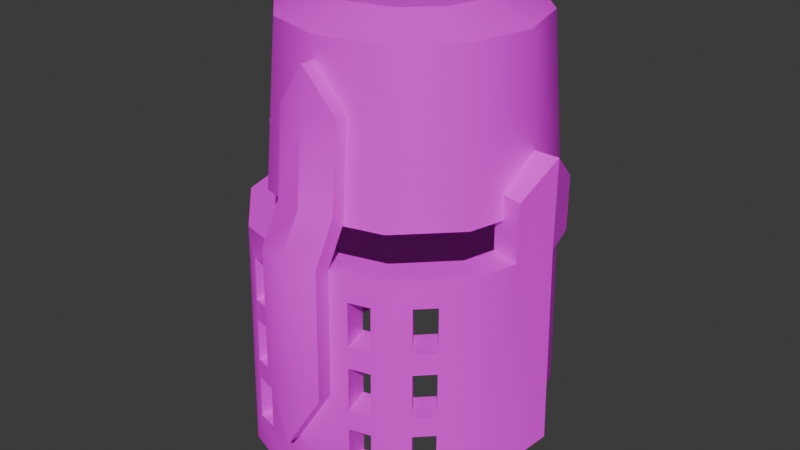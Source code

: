 # Source: knight.blend  (saved by Blender 4.1.23; exported with 4.5.12 LTS)
import bpy
from mathutils import Matrix  # noqa: F401  (used for matrix-valued properties, if any)

bpy.ops.wm.read_factory_settings(use_empty=True)
scene = bpy.context.scene
scene.name = 'Scene'

# ---- collections
col_collection = bpy.data.collections.new('Collection'); scene.collection.children.link(col_collection)

# ---- images (referenced by path relative to the original .blend; pixels are not part of the script)
import os
ASSET_DIR = os.environ.get("B2B_ASSET_DIR", "")  # directory of the original .blend (textures are referenced by path, not embedded)
HERE = os.path.dirname(os.path.abspath(__file__))  # packed textures are extracted next to this script under _unpacked/

def load_image(name, relpath, width, height, colorspace="sRGB"):
    """Load a texture the original file referenced (path relative to the .blend, or extracted next to this script)."""
    p = next((c for c in (os.path.join(HERE, relpath), os.path.join(ASSET_DIR, relpath)) if relpath and os.path.exists(c)), "")
    if p:
        img = bpy.data.images.load(p, check_existing=True)
        img.name = name
    else:  # same state as the original file: an image datablock whose file is absent (Cycles renders it pink)
        img = bpy.data.images.new(name, width, height)
        img.source = "FILE"
        img.filepath = "//" + (relpath or name)
    img.colorspace_settings.name = colorspace
    return img
img_sconse_png = load_image('sconse.png', 'sconse.png', 1024, 1024, 'sRGB')

# ---- materials (node trees are filled in below, after node groups)
mat_material = bpy.data.materials.new('Material')
mat_material.use_transparent_shadow = False

# ---- material node trees
mat_material.use_nodes = True; mat_material.node_tree.nodes.clear()
_N = mat_material.node_tree.nodes; _L = mat_material.node_tree.links
n0 = _N.new('ShaderNodeBsdfPrincipled'); n0.name = 'Principled BSDF'; n0.location = (10, 300)
n1 = _N.new('ShaderNodeOutputMaterial'); n1.name = 'Material Output'; n1.location = (300, 300)
n2 = _N.new('ShaderNodeTexImage'); n2.name = 'Image Texture'; n2.location = (-325, 354)
n2.image = img_sconse_png
_L.new(n0.outputs[0], n1.inputs[0])
_L.new(n2.outputs[0], n0.inputs[0])
n1.is_active_output = True

# ---- world
world_world = bpy.data.worlds.new('World'); scene.world = world_world
world_world.use_nodes = True; world_world.node_tree.nodes.clear()
_N = world_world.node_tree.nodes; _L = world_world.node_tree.links
n0 = _N.new('ShaderNodeOutputWorld'); n0.name = 'World Output'; n0.location = (300, 300)
n1 = _N.new('ShaderNodeBackground'); n1.name = 'Background'; n1.location = (10, 300)
n1.inputs[0].default_value = (0.05088, 0.05088, 0.05088, 1.0)
_L.new(n1.outputs[0], n0.inputs[0])
n0.is_active_output = True
world_world.color = (0.05088, 0.05088, 0.05088)
world_world.use_sun_shadow = False
world_world.sun_shadow_jitter_overblur = 0.0

# ---- meshes
me_cylinder_001 = bpy.data.meshes.new('Cylinder.001')
me_cylinder_001.from_pydata([(-1.051e-09, 1.107, -0.7275), (0.5534, 0.9585, -0.7275), (0.9585, 0.5534, -0.7275), (1.107, 5.207e-10, -0.7275), (-1.107, 5.207e-10, -0.7275), (-0.9585, 0.5534, -0.7275), (-0.5534, 0.9585, -0.7275), (-5.737e-09, 0.8852, -0.7275), (0.4426, 0.7666, -0.7275), (0.7666, 0.4426, -0.7275), (0.8852, -5.795e-10, -0.7275), (-0.8852, -5.795e-10, -0.7275), (-0.7666, 0.4426, -0.7275), (-0.4426, 0.7666, -0.7275), (-7.001e-10, 1.141, -3.103), (0.5705, 0.9881, -2.963), (0.9881, 0.5705, -2.798), (1.141, 4.672e-10, -2.611), (-1.141, 4.672e-10, -2.611), (-0.9881, 0.5705, -2.798), (-0.5705, 0.9881, -2.963), (-5.53e-09, 0.9126, -3.103), (0.4563, 0.7903, -2.963), (0.7903, 0.4563, -2.798), (0.9126, -6.67e-10, -2.611), (-0.9126, -6.67e-10, -2.611), (-0.7903, 0.4563, -2.798), (-0.4563, 0.7903, -2.963), (1.033, 0.2767, -0.7275), (0.8259, 0.2213, -0.7275), (-1.033, 0.2767, -0.7275), (-0.8259, 0.2213, -0.7275), (1.033, 0.2767, -0.1885), (1.107, 5.207e-10, 0.1079), (0.8259, 0.2213, -0.1885), (0.8852, -5.795e-10, 0.1079), (-0.8852, -5.795e-10, 0.1079), (-1.107, 5.207e-10, 0.1079), (-1.033, 0.2767, -0.1885), (-0.8259, 0.2213, -0.1885), (-0.798, -0.2908, -0.7275), (-1.019, -0.2908, -0.7275), (0.798, -0.2908, -0.7275), (1.019, -0.2908, -0.7275), (-0.798, -0.2908, -0.2181), (-1.019, -0.2908, -0.2181), (0.798, -0.2908, -0.2181), (1.019, -0.2908, -0.2181), (-7.96e-10, 1.132, -2.454), (0.2217, 1.047, -0.7275), (0.2217, 1.065, -1.933), (-2.439e-08, 0.9522, -0.3507), (-0.2217, 1.047, -0.7275), (-0.2217, 1.065, -1.933), (1.512e-08, 1.214, -0.6522), (1.537e-08, 1.239, -2.454), (0.2217, 1.154, -0.6773), (0.2217, 1.173, -1.933), (1.53e-08, 1.231, -1.933), (-0.2217, 1.154, -0.6773), (-0.2217, 1.172, -1.933), (0.2217, 0.8928, -0.3507), (-0.2217, 0.8928, -0.3507), (-8.219e-09, 1.059, -0.2754), (0.2217, 0.9999, -0.3005), (-0.2217, 0.9999, -0.3005), (-3.312e-08, 0.8943, 0.5079), (0.2217, 0.8349, 0.5079), (-0.2217, 0.8349, 0.5079), (-1.695e-08, 1.001, 0.5079), (0.2217, 0.942, 0.5079), (-0.2217, 0.942, 0.5079), (-3.672e-08, 0.8705, 0.9049), (-2.055e-08, 0.9776, 0.9049), (-0.4329, 0.7929, -2.657), (-0.4315, 0.7881, -2.234), (-0.4308, 0.7859, -2.041), (-0.4294, 0.7811, -1.618), (-0.4287, 0.7788, -1.412), (-0.4272, 0.774, -0.9894), (-0.2808, 0.8184, -1.412), (-0.2794, 0.8136, -0.9894), (-0.2829, 0.8255, -2.041), (-0.2815, 0.8207, -1.618), (-0.2836, 0.8276, -2.234), (-0.2849, 0.8321, -2.657), (-0.3424, 1.025, -1.412), (-0.3407, 1.019, -0.9894), (-0.4956, 1.003, -2.657), (-0.4938, 0.9973, -2.234), (-0.493, 0.9946, -2.041), (-0.4886, 0.9797, -0.9894), (-0.4912, 0.9886, -1.618), (-0.4904, 0.9857, -1.412), (-0.3433, 1.028, -1.618), (-0.344, 1.031, -1.798), (-0.3459, 1.037, -2.234), (-0.3462, 1.038, -2.301), (-0.3451, 1.034, -2.041), (-0.4284, 1.005, -1.618), (-0.406, 1.008, -1.412), (-0.4669, 1.011, -2.657), (0.6878, 0.8299, -0.9894), (0.8032, 0.7288, -1.618), (0.8012, 0.7261, -1.412), (0.7971, 0.7207, -0.9894), (0.6937, 0.8378, -1.618), (0.6919, 0.8354, -1.412), (0.6993, 0.8452, -2.234), (0.6975, 0.8429, -2.041), (0.8127, 0.7414, -2.657), (0.8089, 0.7364, -2.234), (0.8072, 0.7341, -2.041), (0.7031, 0.8502, -2.657), (-0.6666, 0.5474, -0.9894), (-0.6748, 0.5582, -2.041), (-0.6715, 0.5539, -1.618), (-0.6699, 0.5518, -1.412), (-0.5606, 0.661, -1.412), (-0.5573, 0.6567, -0.9894), (-0.6792, 0.5642, -2.657), (-0.6762, 0.5601, -2.234), (-0.5651, 0.667, -2.041), (-0.5621, 0.663, -1.618), (-0.5696, 0.6729, -2.657), (-0.5665, 0.6689, -2.234), (0.2793, 0.8134, -0.9894), (0.2807, 0.8179, -1.412), (0.2813, 0.8201, -1.618), (0.2834, 0.8271, -2.234), (0.2828, 0.8249, -2.041), (0.2848, 0.8319, -2.657), (0.4272, 0.7739, -0.9894), (0.4329, 0.7928, -2.657), (0.4314, 0.788, -2.234), (0.4308, 0.7858, -2.041), (0.4294, 0.781, -1.618), (0.4287, 0.7787, -1.412), (-0.8025, 0.7279, -1.618), (-0.8007, 0.7255, -1.412), (-0.7969, 0.7204, -0.9894), (-0.6971, 0.8422, -2.041), (-0.6914, 0.8347, -1.412), (-0.6876, 0.8297, -0.9894), (-0.6933, 0.8372, -1.618), (-0.8126, 0.7412, -2.657), (-0.8085, 0.7358, -2.234), (-0.8066, 0.7333, -2.041), (-0.7029, 0.85, -2.657), (-0.6988, 0.8445, -2.234), (0.5572, 0.6565, -0.9894), (0.5647, 0.6665, -2.041), (0.5617, 0.6625, -1.618), (0.5602, 0.6605, -1.412), (0.6695, 0.5512, -1.412), (0.6664, 0.5472, -0.9894), (0.5694, 0.6727, -2.657), (0.5661, 0.6684, -2.234), (0.6791, 0.564, -2.657), (0.6758, 0.5597, -2.234), (0.6743, 0.5577, -2.041), (0.6711, 0.5533, -1.618), (0.3462, 1.038, -2.301), (0.3476, 1.043, -2.657), (0.4669, 1.011, -2.657), (-0.3476, 1.043, -2.657), (0.3441, 1.031, -1.798), (0.3434, 1.028, -1.618), (0.3459, 1.037, -2.234), (0.3451, 1.034, -2.041), (0.3607, 1.024, -1.618), (0.4956, 1.003, -2.657), (0.3425, 1.025, -1.412), (0.3407, 1.019, -0.9894), (0.4939, 0.9975, -2.234), (0.493, 0.9947, -2.041), (0.4913, 0.9887, -1.618), (0.4904, 0.9858, -1.412), (0.4886, 0.9798, -0.9894), (-1.446e-07, -0.9635, -0.4103), (-1.314e-07, -0.8703, 1.097), (-0.483, -0.8341, -0.4103), (-0.4364, -0.7534, 1.097), (-0.8366, -0.4805, -0.4103), (-0.7559, -0.4339, 1.097), (-0.966, 0.00246, -0.4103), (-0.8728, 0.00246, 1.097), (-0.8366, 0.4854, -0.4103), (-0.7559, 0.4389, 1.097), (-0.483, 0.839, -0.4103), (-0.4364, 0.7583, 1.097), (1.471e-07, 0.9684, -0.4103), (1.322e-07, 0.8753, 1.097), (0.483, 0.839, -0.4103), (0.4364, 0.7583, 1.097), (0.8366, 0.4854, -0.4103), (0.7559, 0.4389, 1.097), (0.966, 0.002459, -0.4103), (0.8728, 0.002459, 1.097), (0.8366, -0.4805, -0.4103), (0.7559, -0.4339, 1.097), (0.483, -0.8341, -0.4103), (0.4364, -0.7534, 1.097), (-8.853e-08, -0.5766, 1.27), (-0.2895, -0.499, 1.27), (-0.5015, -0.2871, 1.27), (-0.5791, 0.00246, 1.27), (-0.5015, 0.292, 1.27), (-0.2895, 0.504, 1.27), (8.635e-08, 0.5815, 1.27), (0.2895, 0.504, 1.27), (0.5015, 0.292, 1.27), (0.5791, 0.002459, 1.27), (0.5015, -0.2871, 1.27), (0.2895, -0.499, 1.27), (-1.113e-07, -0.7702, -0.4103), (-0.3863, -0.6667, -0.4103), (-0.6691, -0.3839, -0.4103), (-0.7726, 0.00246, -0.4103), (-0.6691, 0.3888, -0.4103), (-0.3863, 0.6716, -0.4103), (1.22e-07, 0.7751, -0.4103), (0.3863, 0.6716, -0.4103), (0.6691, 0.3888, -0.4103), (0.7726, 0.002459, -0.4103), (0.6691, -0.3839, -0.4103), (0.3863, -0.6667, -0.4103), (-1.003e-07, -0.7011, 0.8833), (-0.3518, -0.6069, 0.8833), (-0.6093, -0.3493, 0.8833), (-0.7036, 0.00246, 0.8833), (-0.6093, 0.3543, 0.8833), (-0.3518, 0.6118, 0.8833), (1.122e-07, 0.7061, 0.8833), (0.3518, 0.6118, 0.8833), (0.6093, 0.3543, 0.8833), (0.7036, 0.002459, 0.8833), (0.6093, -0.3493, 0.8833), (0.3518, -0.6069, 0.8833), (-1.494e-07, -0.9934, -2.484), (-0.4979, -0.8599, -2.484), (-0.8624, -0.4954, -2.484), (-0.9958, 0.00246, -2.484), (0.9958, 0.002459, -2.484), (0.8624, -0.4954, -2.484), (0.4979, -0.8599, -2.484), (-1.151e-07, -0.7941, -2.484), (-0.3983, -0.6873, -2.484), (-0.6898, -0.3958, -2.484), (-0.7965, 0.00246, -2.484), (0.7965, 0.002459, -2.484), (0.6898, -0.3958, -2.484), (0.3983, -0.6873, -2.484)], [], [(28, 3, 17), (30, 5, 19, 18), (74, 27, 21, 7, 13, 79, 81, 80, 78, 77, 83, 82, 76, 75, 84, 85), (79, 13, 27, 74, 75, 76, 77, 78), (77, 76, 90, 92), (78, 93, 91, 79), (53, 97, 96, 98, 95), (79, 91, 87, 81), (96, 89, 88, 101, 20, 6, 52, 53, 95, 94, 99, 100, 86, 87, 91, 93, 92, 90, 98), (92, 99, 94, 83, 77), (93, 100, 99, 92), (81, 87, 86, 80), (1, 2, 16, 110, 111, 108, 109, 112, 103, 106, 107, 104, 105, 102), (16, 15, 1, 102, 107, 106, 109, 108, 113, 110), (82, 83, 94, 98), (117, 116, 123, 122, 125, 124, 120, 26, 27, 13, 12, 114, 119, 118), (93, 78, 80, 86, 100), (82, 98, 90, 76), (115, 116, 117, 114, 12, 26, 120, 121, 125, 122), (30, 4, 37, 38), (49, 0, 7, 8, 1), (2, 1, 8, 9), (28, 2, 9, 29), (6, 5, 12, 13), (52, 6, 13, 7, 0), (19, 20, 27, 26), (15, 16, 23, 22), (18, 19, 26, 25), (20, 14, 21, 27), (14, 15, 22, 21), (50, 48, 55, 57), (3, 10, 24, 17), (133, 22, 8, 132, 137, 136, 135, 134), (136, 137, 127, 126, 132, 8, 7, 21, 22, 133, 131, 129, 134, 135, 130, 128), (142, 144, 138, 147, 146, 145, 19, 5, 6, 143, 140, 139), (89, 75, 74, 88), (96, 84, 75, 89), (147, 141, 144, 142, 143, 6, 20, 19, 145, 148, 149, 146), (85, 84, 96, 97, 165), (153, 152, 161, 160, 159, 158, 23, 9, 155, 154), (159, 160, 151, 152, 153, 150, 155, 9, 8, 22, 23, 158, 156, 157), (11, 4, 18, 25), (31, 11, 25), (29, 9, 23, 24), (10, 29, 24), (16, 17, 24, 23), (31, 30, 38, 39), (2, 28, 17, 16), (12, 31, 25, 26), (5, 30, 31, 12), (4, 30, 18), (38, 37, 36, 39), (33, 32, 34, 35), (28, 29, 34, 32), (29, 10, 35, 34), (33, 35, 46, 47), (3, 28, 32, 33), (11, 31, 39, 36), (3, 33, 47, 43), (42, 43, 47, 46), (41, 40, 44, 45), (37, 4, 41, 45), (10, 3, 43, 42), (11, 36, 44, 40), (35, 10, 42, 46), (36, 37, 45, 44), (4, 11, 40, 41), (15, 14, 48, 50, 162, 163, 164), (53, 52, 59, 60), (48, 14, 20, 101, 165, 97, 53), (88, 74, 85, 165, 101), (54, 59, 65, 63), (49, 50, 57, 56), (166, 50, 49, 1, 15, 164, 171, 174, 168, 169, 175, 176, 177, 178, 173, 172, 170, 167), (162, 50, 166, 169, 168), (176, 170, 172, 177), (54, 56, 57, 58), (58, 57, 55), (60, 59, 54, 58), (58, 55, 60), (56, 54, 63, 64), (48, 53, 60, 55), (65, 62, 68, 71), (63, 65, 71, 69), (52, 0, 51, 62), (59, 52, 62, 65), (49, 56, 64, 61), (0, 49, 61, 51), (66, 67, 72), (67, 70, 73, 72), (64, 63, 69, 70), (61, 64, 70, 67), (51, 61, 67, 66), (62, 51, 66, 68), (68, 66, 72), (69, 71, 73), (71, 68, 72, 73), (70, 69, 73), (156, 113, 108, 157), (159, 111, 110, 158), (158, 110, 113, 156), (111, 159, 157, 108), (173, 126, 127, 172), (177, 137, 132, 178), (137, 177, 172, 127), (132, 126, 173, 178), (107, 102, 150, 153), (155, 105, 104, 154), (154, 104, 107, 153), (105, 155, 150, 102), (151, 109, 106, 152), (161, 103, 112, 160), (160, 112, 109, 151), (106, 103, 161, 152), (166, 167, 128, 130, 169), (175, 135, 136, 176), (169, 130, 135, 175), (176, 136, 128, 167, 170), (162, 168, 129, 131, 163), (171, 133, 134, 174), (163, 131, 133, 171, 164), (174, 134, 129, 168), (118, 142, 139, 117), (114, 117, 139, 140), (143, 119, 114, 140), (143, 142, 118, 119), (141, 147, 115, 122), (138, 116, 115, 147), (123, 116, 138, 144), (144, 141, 122, 123), (124, 148, 145, 120), (121, 120, 145, 146), (125, 121, 146, 149), (125, 149, 148, 124), (179, 180, 182, 181), (181, 182, 184, 183), (183, 184, 186, 185), (185, 186, 188, 187), (187, 188, 190, 189), (189, 190, 192, 191), (191, 192, 194, 193), (193, 194, 196, 195), (195, 196, 198, 197), (197, 198, 200, 199), (192, 190, 208, 209), (199, 200, 202, 201), (201, 202, 180, 179), (183, 185, 242, 241), (204, 203, 214, 213, 212, 211, 210, 209, 208, 207, 206, 205), (190, 188, 207, 208), (188, 186, 206, 207), (180, 202, 214, 203), (182, 180, 203, 204), (186, 184, 205, 206), (202, 200, 213, 214), (184, 182, 204, 205), (200, 198, 212, 213), (198, 196, 211, 212), (196, 194, 210, 211), (194, 192, 209, 210), (220, 221, 233, 232), (197, 199, 244, 243), (215, 226, 252, 246), (195, 197, 224, 223), (193, 195, 223, 222), (191, 193, 222, 221), (189, 191, 221, 220), (187, 189, 220, 219), (185, 187, 219, 218), (201, 179, 239, 245), (181, 183, 241, 240), (226, 225, 251, 252), (227, 228, 229, 230, 231, 232, 233, 234, 235, 236, 237, 238), (217, 218, 230, 229), (224, 225, 237, 236), (221, 222, 234, 233), (218, 219, 231, 230), (225, 226, 238, 237), (215, 216, 228, 227), (222, 223, 235, 234), (219, 220, 232, 231), (226, 215, 227, 238), (216, 217, 229, 228), (223, 224, 236, 235), (244, 245, 252, 251), (240, 241, 248, 247), (243, 244, 251, 250), (245, 239, 246, 252), (239, 240, 247, 246), (241, 242, 249, 248), (179, 181, 240, 239), (185, 218, 249, 242), (216, 215, 246, 247), (199, 201, 245, 244), (217, 216, 247, 248), (224, 197, 243, 250), (225, 224, 250, 251), (218, 217, 248, 249)])
me_cylinder_001.polygons.foreach_set('use_smooth', [True] * 198)
_k = set([(0, 49), (0, 52), (1, 2), (1, 49), (2, 28), (3, 10), (3, 17), (3, 33), (3, 43), (4, 11), (4, 18), (4, 37), (4, 41), (5, 6), (5, 30), (6, 52), (7, 8), (7, 13), (8, 9), (8, 22), (9, 23), (9, 29), (10, 24), (10, 35), (10, 42), (11, 25), (11, 36), (11, 40), (12, 13), (12, 31), (14, 15), (14, 20), (15, 16), (16, 17), (17, 24), (18, 19), (18, 25), (19, 20), (21, 22), (21, 27), (22, 23), (23, 24), (25, 26), (26, 27), (28, 29), (28, 32), (29, 34), (30, 31), (30, 38), (31, 39), (32, 33), (32, 34), (33, 35), (33, 47), (34, 35), (35, 46), (36, 37), (36, 39), (36, 44), (37, 38), (37, 45), (38, 39), (40, 41), (40, 44), (41, 45), (42, 43), (42, 46), (43, 47), (44, 45), (46, 47), (48, 50), (48, 53), (48, 55), (49, 50), (49, 61), (52, 53), (52, 62), (54, 63), (55, 57), (55, 60), (56, 57), (56, 64), (59, 60), (59, 65), (61, 67), (62, 68), (63, 69), (64, 70), (65, 71), (67, 72), (68, 72), (70, 73), (71, 73), (72, 73), (74, 75), (74, 85), (74, 88), (75, 84), (75, 89), (76, 77), (76, 82), (76, 90), (77, 83), (77, 92), (78, 79), (78, 80), (78, 93), (79, 81), (79, 91), (80, 81), (80, 86), (81, 87), (82, 83), (82, 98), (83, 94), (84, 85), (84, 96), (85, 165), (86, 87), (86, 100), (87, 91), (88, 89), (88, 101), (89, 96), (90, 92), (90, 98), (91, 93), (92, 99), (93, 100), (94, 99), (96, 97), (97, 165), (101, 165), (102, 105), (102, 107), (102, 150), (103, 106), (103, 112), (103, 161), (104, 105), (104, 107), (104, 154), (105, 155), (106, 109), (106, 152), (107, 153), (108, 111), (108, 113), (108, 157), (109, 112), (109, 151), (110, 111), (110, 113), (110, 158), (111, 159), (112, 160), (113, 156), (114, 117), (114, 119), (114, 140), (115, 116), (115, 122), (115, 147), (116, 123), (116, 138), (117, 118), (117, 139), (118, 119), (118, 142), (119, 143), (120, 121), (120, 124), (120, 145), (121, 125), (121, 146), (122, 123), (122, 141), (123, 144), (124, 125), (124, 148), (125, 149), (126, 127), (126, 132), (126, 173), (127, 137), (127, 172), (128, 130), (128, 136), (128, 167), (129, 131), (129, 134), (129, 168), (130, 135), (130, 169), (131, 133), (131, 163), (132, 137), (132, 178), (133, 134), (133, 171), (134, 174), (135, 136), (135, 175), (136, 176), (137, 177), (138, 144), (138, 147), (139, 140), (139, 142), (140, 143), (141, 144), (141, 147), (142, 143), (145, 146), (145, 148), (146, 149), (148, 149), (150, 153), (150, 155), (151, 152), (151, 160), (152, 161), (153, 154), (154, 155), (156, 157), (156, 158), (157, 159), (158, 159), (160, 161), (162, 163), (162, 168), (163, 164), (164, 171), (166, 167), (166, 169), (167, 170), (168, 174), (169, 175), (170, 176), (171, 174), (172, 173), (172, 177), (173, 178), (175, 176), (177, 178), (180, 182), (180, 202), (182, 184), (184, 186), (185, 187), (185, 218), (185, 242), (186, 188), (187, 189), (188, 190), (189, 191), (190, 192), (191, 193), (192, 194), (193, 195), (194, 196), (195, 197), (196, 198), (197, 224), (197, 243), (198, 200), (200, 202), (203, 204), (203, 214), (204, 205), (205, 206), (206, 207), (207, 208), (208, 209), (209, 210), (210, 211), (211, 212), (212, 213), (213, 214), (218, 219), (218, 249), (219, 220), (220, 221), (221, 222), (222, 223), (223, 224), (224, 250), (227, 228), (227, 238), (228, 229), (229, 230), (230, 231), (231, 232), (232, 233), (233, 234), (234, 235), (235, 236), (236, 237), (237, 238), (239, 240), (239, 245), (240, 241), (241, 242), (242, 249), (243, 244), (243, 250), (244, 245), (246, 247), (246, 252), (247, 248), (248, 249), (250, 251), (251, 252)])
me_cylinder_001.attributes.new('sharp_edge', 'BOOLEAN', 'EDGE').data.foreach_set('value', [ (min(e.vertices), max(e.vertices)) in _k for e in me_cylinder_001.edges])
_uv = me_cylinder_001.uv_layers.new(name='UVMap')
_uv.uv.foreach_set('vector', [0.1215, 0.3387, 0.1324, 0.3387, 0.1328, 0.4231, 0.07106, 0.4821, 0.08389, 0.4822, 0.08329, 0.5749, 0.05693, 0.5663, 0.1891, 0.5481, 0.1903, 0.5617, 0.1709, 0.5687, 0.1698, 0.4625, 0.1887, 0.4618, 0.1882, 0.4735, 0.1818, 0.4737, 0.1821, 0.4926, 0.1884, 0.4924, 0.1885, 0.5016, 0.1822, 0.5019, 0.1825, 0.5208, 0.1888, 0.5205, 0.1889, 0.5292, 0.1826, 0.5294, 0.1828, 0.5483, 0.1882, 0.4735, 0.1887, 0.4618, 0.1903, 0.5617, 0.1891, 0.5481, 0.1889, 0.5292, 0.1888, 0.5205, 0.1885, 0.5016, 0.1884, 0.4924, 0.0581, 0.3777, 0.05774, 0.3967, 0.04928, 0.3966, 0.04969, 0.3777, 0.05828, 0.3685, 0.0499, 0.3685, 0.05031, 0.3495, 0.05865, 0.3495, 0.05596, 0.392, 0.05261, 0.4083, 0.05268, 0.4054, 0.05287, 0.3967, 0.05311, 0.3858, 0.2601, 0.661, 0.2601, 0.6706, 0.2532, 0.6704, 0.2532, 0.6608, 0.05268, 0.4054, 0.04909, 0.4053, 0.04867, 0.4242, 0.04937, 0.4242, 0.04659, 0.4379, 0.04897, 0.3377, 0.057, 0.338, 0.05596, 0.392, 0.05311, 0.3858, 0.05328, 0.3778, 0.05122, 0.3777, 0.05194, 0.3685, 0.05348, 0.3685, 0.05389, 0.3496, 0.05031, 0.3495, 0.0499, 0.3685, 0.04969, 0.3777, 0.04928, 0.3966, 0.05287, 0.3967, 0.1669, 0.6705, 0.164, 0.6705, 0.1601, 0.6703, 0.1601, 0.6607, 0.1669, 0.6608, 0.0499, 0.3685, 0.05194, 0.3685, 0.05122, 0.3777, 0.04969, 0.3777, 0.1871, 0.6416, 0.1953, 0.6416, 0.1954, 0.6605, 0.1871, 0.6605, 0.0849, 0.3384, 0.1106, 0.3386, 0.1101, 0.4314, 0.09924, 0.425, 0.09944, 0.406, 0.09252, 0.406, 0.09262, 0.3973, 0.09953, 0.3974, 0.09974, 0.3785, 0.09282, 0.3784, 0.09292, 0.3692, 0.09984, 0.3692, 0.1, 0.3503, 0.09313, 0.3502, 0.1101, 0.4314, 0.08363, 0.4385, 0.0849, 0.3384, 0.09313, 0.3502, 0.09292, 0.3692, 0.09282, 0.3784, 0.09262, 0.3973, 0.09252, 0.406, 0.09232, 0.4249, 0.09924, 0.425, 0.4012, 0.5677, 0.4012, 0.5488, 0.4095, 0.5488, 0.4095, 0.5677, 0.3516, 0.5305, 0.3516, 0.5397, 0.3447, 0.5397, 0.3447, 0.5587, 0.3447, 0.5673, 0.3448, 0.5863, 0.3517, 0.5862, 0.3586, 0.5925, 0.3375, 0.6, 0.3375, 0.4998, 0.358, 0.4998, 0.3516, 0.5115, 0.3447, 0.5116, 0.3447, 0.5305, 0.1509, 0.6705, 0.1509, 0.6609, 0.1578, 0.6607, 0.1578, 0.6703, 0.1549, 0.6704, 0.185, 0.6606, 0.185, 0.6704, 0.1781, 0.6706, 0.1781, 0.6608, 0.3516, 0.5586, 0.3516, 0.5397, 0.3516, 0.5305, 0.3516, 0.5115, 0.358, 0.4998, 0.3586, 0.5925, 0.3517, 0.5862, 0.3516, 0.5673, 0.3447, 0.5673, 0.3447, 0.5587, 0.07106, 0.4821, 0.05823, 0.4819, 0.05864, 0.4445, 0.07133, 0.4579, 0.4351, 0.3376, 0.4378, 0.3475, 0.4279, 0.3475, 0.4226, 0.3277, 0.4311, 0.3228, 0.413, 0.3046, 0.4311, 0.3228, 0.4226, 0.3277, 0.408, 0.3132, 0.4006, 0.3013, 0.413, 0.3046, 0.408, 0.3132, 0.3981, 0.3105, 0.4311, 0.3723, 0.413, 0.3905, 0.408, 0.3819, 0.4226, 0.3674, 0.4351, 0.3575, 0.4311, 0.3723, 0.4226, 0.3674, 0.4279, 0.3475, 0.4378, 0.3475, 0.2878, 0.5446, 0.3068, 0.5633, 0.2979, 0.5684, 0.2827, 0.5535, 0.3068, 0.6144, 0.2878, 0.6331, 0.2827, 0.6243, 0.2979, 0.6093, 0.262, 0.5378, 0.2878, 0.5446, 0.2827, 0.5535, 0.262, 0.548, 0.3068, 0.5633, 0.3139, 0.5889, 0.3036, 0.5889, 0.2979, 0.5684, 0.3139, 0.5889, 0.3068, 0.6144, 0.2979, 0.6093, 0.3036, 0.5889, 0.2507, 0.5799, 0.2563, 0.603, 0.2526, 0.6033, 0.2471, 0.5802, 0.1212, 0.4447, 0.131, 0.4445, 0.131, 0.5287, 0.1209, 0.5289, 0.1507, 0.5488, 0.1498, 0.5624, 0.1494, 0.4625, 0.1503, 0.4742, 0.1504, 0.4931, 0.1504, 0.5023, 0.1506, 0.5212, 0.1506, 0.5298, 0.1504, 0.5023, 0.1504, 0.4931, 0.1572, 0.4931, 0.1571, 0.4742, 0.1503, 0.4742, 0.1494, 0.4625, 0.1698, 0.4625, 0.1709, 0.5687, 0.1498, 0.5624, 0.1507, 0.5488, 0.1576, 0.5488, 0.1574, 0.5298, 0.1506, 0.5298, 0.1506, 0.5212, 0.1574, 0.5212, 0.1573, 0.5023, 0.09874, 0.5131, 0.09872, 0.5224, 0.09277, 0.5223, 0.09275, 0.5412, 0.09274, 0.5498, 0.09272, 0.5688, 0.08329, 0.5749, 0.08389, 0.4822, 0.106, 0.4826, 0.09877, 0.4942, 0.09281, 0.4941, 0.09278, 0.513, 0.04909, 0.4053, 0.05757, 0.4053, 0.0572, 0.4242, 0.04867, 0.4242, 0.405, 0.4616, 0.405, 0.4518, 0.4118, 0.452, 0.4118, 0.4618, 0.09275, 0.5412, 0.09869, 0.5413, 0.09872, 0.5224, 0.09874, 0.5131, 0.09877, 0.4942, 0.106, 0.4826, 0.106, 0.5827, 0.08329, 0.5749, 0.09272, 0.5688, 0.09866, 0.5689, 0.09868, 0.5499, 0.09274, 0.5498, 0.2532, 0.6608, 0.2532, 0.6418, 0.2616, 0.6418, 0.2616, 0.6448, 0.2617, 0.6608, 0.1438, 0.4928, 0.1438, 0.5021, 0.1383, 0.5018, 0.1383, 0.5207, 0.1383, 0.5294, 0.1384, 0.5483, 0.1328, 0.5543, 0.133, 0.4618, 0.1382, 0.4737, 0.1383, 0.4926, 0.1383, 0.5294, 0.1383, 0.5207, 0.1439, 0.521, 0.1438, 0.5021, 0.1438, 0.4928, 0.1438, 0.4739, 0.1382, 0.4737, 0.133, 0.4618, 0.1494, 0.4625, 0.1498, 0.5624, 0.1328, 0.5543, 0.1384, 0.5483, 0.1439, 0.5485, 0.1439, 0.5296, 0.3984, 0.6, 0.4082, 0.6, 0.4085, 0.6842, 0.3984, 0.6842, 0.3673, 0.4997, 0.3765, 0.4996, 0.3777, 0.584, 0.3893, 0.3396, 0.3981, 0.341, 0.3839, 0.4326, 0.367, 0.4215, 0.3805, 0.3382, 0.3893, 0.3396, 0.367, 0.4215, 0.2878, 0.6331, 0.262, 0.64, 0.262, 0.6297, 0.2827, 0.6243, 0.3755, 0.4568, 0.367, 0.4568, 0.367, 0.4326, 0.3755, 0.4327, 0.1106, 0.3386, 0.1215, 0.3387, 0.1328, 0.4231, 0.1101, 0.4314, 0.358, 0.4998, 0.3673, 0.4997, 0.3777, 0.584, 0.3586, 0.5925, 0.413, 0.3905, 0.4006, 0.3938, 0.3981, 0.3845, 0.408, 0.3819, 0.05823, 0.4819, 0.07106, 0.4821, 0.05693, 0.5663, 0.3872, 0.599, 0.3872, 0.5862, 0.3968, 0.5888, 0.3968, 0.599, 0.3872, 0.5862, 0.3872, 0.599, 0.3777, 0.599, 0.3777, 0.5888, 0.1215, 0.3387, 0.1165, 0.3386, 0.1167, 0.3144, 0.1217, 0.3145, 0.3893, 0.3396, 0.3805, 0.3382, 0.3865, 0.3013, 0.3932, 0.3158, 0.3901, 0.5488, 0.3999, 0.5492, 0.4012, 0.563, 0.3914, 0.5625, 0.1324, 0.3387, 0.1215, 0.3387, 0.1217, 0.3145, 0.1328, 0.3013, 0.3765, 0.4996, 0.3673, 0.4997, 0.3672, 0.4756, 0.3764, 0.4622, 0.3777, 0.5862, 0.3777, 0.5488, 0.3901, 0.5633, 0.3901, 0.5862, 0.3999, 0.5857, 0.3901, 0.5852, 0.3914, 0.5625, 0.4012, 0.563, 0.2576, 0.6402, 0.2479, 0.6418, 0.2444, 0.6193, 0.2541, 0.6177, 0.05864, 0.4445, 0.05823, 0.4819, 0.04659, 0.4819, 0.04684, 0.4591, 0.4107, 0.5813, 0.4012, 0.5842, 0.4012, 0.5706, 0.4107, 0.5677, 0.1209, 0.5664, 0.1209, 0.5289, 0.1327, 0.5435, 0.1327, 0.5663, 0.3865, 0.3013, 0.3805, 0.3382, 0.367, 0.336, 0.3708, 0.3135, 0.2479, 0.6049, 0.2576, 0.6033, 0.2541, 0.6177, 0.2444, 0.6193, 0.418, 0.6164, 0.4085, 0.6136, 0.4085, 0.6, 0.418, 0.6028, 0.08363, 0.4385, 0.06034, 0.4445, 0.06089, 0.4154, 0.07034, 0.3922, 0.07509, 0.4088, 0.07484, 0.4247, 0.07968, 0.4248, 0.106, 0.5714, 0.1109, 0.5176, 0.1157, 0.5158, 0.1106, 0.5719, 0.06089, 0.4154, 0.06034, 0.4445, 0.04659, 0.4379, 0.04937, 0.4242, 0.05227, 0.4243, 0.05261, 0.4083, 0.05596, 0.392, 0.3823, 0.4618, 0.3823, 0.4519, 0.3892, 0.4517, 0.3892, 0.4616, 0.3837, 0.4617, 0.1209, 0.5154, 0.1157, 0.5158, 0.1108, 0.4984, 0.116, 0.4979, 0.2482, 0.526, 0.2507, 0.5799, 0.2471, 0.5802, 0.2444, 0.524, 0.07544, 0.3862, 0.07034, 0.3922, 0.07139, 0.3382, 0.0849, 0.3384, 0.08363, 0.4385, 0.07968, 0.4248, 0.08086, 0.4248, 0.08115, 0.4059, 0.07513, 0.4058, 0.07527, 0.3971, 0.08129, 0.3972, 0.08159, 0.3783, 0.08174, 0.369, 0.08204, 0.3501, 0.07601, 0.35, 0.07571, 0.369, 0.07627, 0.3782, 0.07557, 0.3782, 0.07509, 0.4088, 0.07034, 0.3922, 0.07544, 0.3862, 0.07527, 0.3971, 0.07513, 0.4058, 0.08159, 0.3783, 0.07627, 0.3782, 0.07571, 0.369, 0.08174, 0.369, 0.3191, 0.6079, 0.3282, 0.6084, 0.3318, 0.6646, 0.3228, 0.6652, 0.3228, 0.6652, 0.3318, 0.6646, 0.3242, 0.6885, 0.3174, 0.6655, 0.3139, 0.6093, 0.3191, 0.6079, 0.3228, 0.6652, 0.3228, 0.6652, 0.3242, 0.6885, 0.3174, 0.6655, 0.3282, 0.6084, 0.3191, 0.6079, 0.3227, 0.5907, 0.3318, 0.5912, 0.1088, 0.5953, 0.106, 0.5714, 0.1106, 0.5719, 0.1135, 0.5957, 0.1108, 0.4984, 0.106, 0.5001, 0.1075, 0.4616, 0.1121, 0.4621, 0.3227, 0.5907, 0.3174, 0.5921, 0.3165, 0.5559, 0.3219, 0.5555, 0.1209, 0.6694, 0.1114, 0.6694, 0.1108, 0.6521, 0.1203, 0.6521, 0.1157, 0.5158, 0.1109, 0.5176, 0.106, 0.5001, 0.1108, 0.4984, 0.2482, 0.526, 0.2444, 0.524, 0.2486, 0.5068, 0.2524, 0.5088, 0.1114, 0.6694, 0.1012, 0.6691, 0.1006, 0.6518, 0.1108, 0.6521, 0.1114, 0.6136, 0.1012, 0.6132, 0.1117, 0.5957, 0.2521, 0.4703, 0.2485, 0.4705, 0.2526, 0.4525, 0.2563, 0.4522, 0.3318, 0.5912, 0.3227, 0.5907, 0.3219, 0.5555, 0.3309, 0.5549, 0.2524, 0.5088, 0.2486, 0.5068, 0.2485, 0.4705, 0.2521, 0.4703, 0.1108, 0.6521, 0.1006, 0.6518, 0.1012, 0.6132, 0.1114, 0.6136, 0.1203, 0.6521, 0.1108, 0.6521, 0.1114, 0.6136, 0.1209, 0.6135, 0.1209, 0.6135, 0.1114, 0.6136, 0.1117, 0.5957, 0.3219, 0.5555, 0.3165, 0.5559, 0.3213, 0.5378, 0.1121, 0.4621, 0.1075, 0.4616, 0.1134, 0.4445, 0.118, 0.445, 0.3309, 0.5549, 0.3219, 0.5555, 0.3213, 0.5378, 0.3854, 0.4516, 0.3755, 0.4517, 0.3755, 0.4328, 0.3854, 0.4326, 0.1418, 0.6416, 0.1509, 0.6417, 0.1509, 0.6607, 0.1418, 0.6605, 0.1045, 0.5827, 0.1045, 0.5927, 0.09764, 0.5936, 0.09764, 0.5836, 0.4037, 0.5961, 0.4037, 0.5862, 0.4105, 0.5871, 0.4105, 0.597, 0.2444, 0.6419, 0.2532, 0.6418, 0.2532, 0.6608, 0.2444, 0.6609, 0.1321, 0.6606, 0.1225, 0.6605, 0.1225, 0.6416, 0.1321, 0.6417, 0.139, 0.6609, 0.139, 0.6705, 0.1321, 0.6703, 0.1321, 0.6606, 0.1418, 0.6609, 0.1486, 0.6607, 0.1486, 0.6703, 0.1418, 0.6705, 0.2816, 0.659, 0.2817, 0.6401, 0.2914, 0.64, 0.2914, 0.6589, 0.1601, 0.6416, 0.1691, 0.6417, 0.1691, 0.6607, 0.1601, 0.6605, 0.2787, 0.659, 0.2787, 0.6689, 0.2718, 0.6698, 0.2718, 0.66, 0.1871, 0.6702, 0.1871, 0.6605, 0.1939, 0.6615, 0.1939, 0.6712, 0.3953, 0.4516, 0.3854, 0.4517, 0.3855, 0.4328, 0.3953, 0.4326, 0.1509, 0.6416, 0.16, 0.6417, 0.1601, 0.6607, 0.1509, 0.6605, 0.2983, 0.659, 0.2983, 0.6689, 0.2914, 0.6699, 0.2914, 0.66, 0.2688, 0.6698, 0.262, 0.6689, 0.262, 0.659, 0.2688, 0.66, 0.1782, 0.6497, 0.1782, 0.6417, 0.1871, 0.6416, 0.1871, 0.6605, 0.1781, 0.6606, 0.3012, 0.659, 0.2914, 0.6589, 0.2914, 0.64, 0.3011, 0.6401, 0.3981, 0.4616, 0.3981, 0.4518, 0.405, 0.452, 0.405, 0.4618, 0.1691, 0.6705, 0.1691, 0.6608, 0.176, 0.6606, 0.176, 0.6704, 0.1752, 0.6704, 0.1692, 0.6447, 0.1692, 0.6417, 0.1781, 0.6416, 0.1781, 0.6605, 0.1691, 0.6606, 0.2718, 0.659, 0.262, 0.6589, 0.262, 0.64, 0.2718, 0.6401, 0.3755, 0.4616, 0.3755, 0.4517, 0.3823, 0.4519, 0.3823, 0.4618, 0.381, 0.4617, 0.3892, 0.4617, 0.3892, 0.4519, 0.396, 0.4517, 0.396, 0.4615, 0.4164, 0.5497, 0.4164, 0.5595, 0.4095, 0.5585, 0.4095, 0.5488, 0.1418, 0.6416, 0.1418, 0.6605, 0.1321, 0.6606, 0.1322, 0.6417, 0.1225, 0.6713, 0.1225, 0.6616, 0.1293, 0.6606, 0.1293, 0.6703, 0.4176, 0.5682, 0.4176, 0.5872, 0.4107, 0.5866, 0.4107, 0.5677, 0.308, 0.6698, 0.3012, 0.6689, 0.3012, 0.6591, 0.308, 0.66, 0.3012, 0.6401, 0.3108, 0.64, 0.3108, 0.6589, 0.3012, 0.6591, 0.4085, 0.6563, 0.4153, 0.6553, 0.4153, 0.6651, 0.4085, 0.666, 0.4154, 0.6364, 0.4155, 0.6553, 0.4085, 0.6548, 0.4085, 0.6359, 0.4037, 0.5871, 0.4037, 0.5971, 0.3968, 0.5961, 0.3968, 0.5862, 0.2816, 0.64, 0.2816, 0.6589, 0.2718, 0.659, 0.2719, 0.6401, 0.2816, 0.66, 0.2885, 0.659, 0.2885, 0.6689, 0.2816, 0.6698, 0.4085, 0.6164, 0.4155, 0.617, 0.4155, 0.6359, 0.4085, 0.6353, 0.1535, 0.3684, 0.1535, 0.3013, 0.1736, 0.3013, 0.1757, 0.3684, 0.1757, 0.3684, 0.1736, 0.3013, 0.1898, 0.302, 0.1936, 0.3692, 0.262, 0.3694, 0.2642, 0.3018, 0.2819, 0.3015, 0.2815, 0.369, 0.2815, 0.369, 0.2819, 0.3015, 0.3021, 0.3013, 0.3039, 0.3688, 0.3039, 0.3688, 0.3021, 0.3013, 0.3195, 0.3013, 0.3232, 0.3688, 0.1227, 0.5687, 0.1903, 0.5725, 0.1901, 0.5831, 0.1225, 0.5804, 0.1225, 0.5804, 0.1901, 0.5831, 0.1901, 0.6009, 0.1225, 0.6001, 0.1225, 0.6001, 0.1901, 0.6009, 0.1901, 0.6211, 0.1225, 0.6225, 0.1225, 0.6225, 0.1901, 0.6211, 0.1903, 0.6384, 0.1227, 0.6416, 0.3241, 0.3688, 0.3269, 0.3013, 0.3452, 0.3013, 0.3444, 0.3688, 0.3099, 0.5378, 0.2896, 0.5378, 0.293, 0.525, 0.3065, 0.525, 0.3444, 0.3688, 0.3452, 0.3013, 0.3654, 0.3013, 0.3667, 0.3688, 0.1329, 0.3692, 0.1349, 0.302, 0.1535, 0.3013, 0.1535, 0.3684, 0.262, 0.3694, 0.2815, 0.369, 0.2821, 0.4619, 0.262, 0.4622, 0.2814, 0.4816, 0.293, 0.4749, 0.3065, 0.4749, 0.3181, 0.4816, 0.3248, 0.4933, 0.3248, 0.5067, 0.3181, 0.5183, 0.3065, 0.525, 0.293, 0.525, 0.2814, 0.5183, 0.2747, 0.5067, 0.2747, 0.4933, 0.2896, 0.5378, 0.2721, 0.5276, 0.2814, 0.5183, 0.293, 0.525, 0.2721, 0.5276, 0.262, 0.5101, 0.2747, 0.5067, 0.2814, 0.5183, 0.2896, 0.4622, 0.3099, 0.4622, 0.3065, 0.4749, 0.293, 0.4749, 0.2721, 0.4723, 0.2896, 0.4622, 0.293, 0.4749, 0.2814, 0.4816, 0.262, 0.5101, 0.262, 0.4899, 0.2747, 0.4933, 0.2747, 0.5067, 0.3099, 0.4622, 0.3274, 0.4723, 0.3181, 0.4816, 0.3065, 0.4749, 0.262, 0.4899, 0.2721, 0.4723, 0.2814, 0.4816, 0.2747, 0.4933, 0.3274, 0.4723, 0.3375, 0.4899, 0.3248, 0.4933, 0.3181, 0.4816, 0.3375, 0.4899, 0.3375, 0.5101, 0.3248, 0.5067, 0.3248, 0.4933, 0.3375, 0.5101, 0.3274, 0.5276, 0.3181, 0.5183, 0.3248, 0.5067, 0.3274, 0.5276, 0.3099, 0.5378, 0.3065, 0.525, 0.3181, 0.5183, 0.244, 0.6614, 0.2276, 0.662, 0.2267, 0.604, 0.2417, 0.6035, 0.3241, 0.3688, 0.3444, 0.3688, 0.344, 0.4617, 0.3232, 0.4617, 0.2514, 0.3592, 0.2607, 0.3594, 0.262, 0.4522, 0.2523, 0.4521, 0.3993, 0.543, 0.3777, 0.5488, 0.3777, 0.5401, 0.395, 0.5355, 0.4151, 0.5271, 0.3993, 0.543, 0.395, 0.5355, 0.4076, 0.5228, 0.4209, 0.5055, 0.4151, 0.5271, 0.4076, 0.5228, 0.4122, 0.5055, 0.4151, 0.4839, 0.4209, 0.5055, 0.4122, 0.5055, 0.4076, 0.4882, 0.3993, 0.468, 0.4151, 0.4839, 0.4076, 0.4882, 0.395, 0.4755, 0.3777, 0.4622, 0.3993, 0.468, 0.395, 0.4755, 0.3777, 0.4709, 0.1329, 0.3692, 0.1535, 0.3684, 0.154, 0.461, 0.1328, 0.4618, 0.1757, 0.3684, 0.1936, 0.3692, 0.1954, 0.4618, 0.1769, 0.461, 0.1954, 0.5106, 0.2109, 0.5106, 0.2113, 0.6035, 0.1954, 0.6035, 0.3375, 0.6223, 0.3457, 0.6081, 0.3598, 0.6, 0.3761, 0.6, 0.3902, 0.6081, 0.3984, 0.6223, 0.3984, 0.6386, 0.3902, 0.6527, 0.3761, 0.6609, 0.3598, 0.6609, 0.3457, 0.6527, 0.3375, 0.6386, 0.2177, 0.3592, 0.2025, 0.3594, 0.2046, 0.3014, 0.2185, 0.3013, 0.2288, 0.5104, 0.2109, 0.5106, 0.2112, 0.4526, 0.2275, 0.4525, 0.2276, 0.662, 0.2098, 0.662, 0.2105, 0.604, 0.2267, 0.604, 0.4322, 0.4518, 0.416, 0.4518, 0.4155, 0.3938, 0.4302, 0.3938, 0.2109, 0.5106, 0.1954, 0.5106, 0.1972, 0.4526, 0.2112, 0.4526, 0.2514, 0.3592, 0.2357, 0.3592, 0.2348, 0.3013, 0.2491, 0.3013, 0.2098, 0.662, 0.1954, 0.6614, 0.1974, 0.6035, 0.2105, 0.604, 0.416, 0.4518, 0.3981, 0.4518, 0.3992, 0.3938, 0.4155, 0.3938, 0.2607, 0.3594, 0.2514, 0.3592, 0.2491, 0.3013, 0.2576, 0.3014, 0.2357, 0.3592, 0.2177, 0.3592, 0.2185, 0.3013, 0.2348, 0.3013, 0.2444, 0.5102, 0.2288, 0.5104, 0.2275, 0.4525, 0.2417, 0.4522, 0.06888, 0.666, 0.05256, 0.6496, 0.06029, 0.6452, 0.07334, 0.6582, 0.05256, 0.605, 0.06888, 0.5887, 0.07334, 0.5964, 0.06029, 0.6095, 0.09117, 0.6719, 0.06888, 0.666, 0.07334, 0.6582, 0.09117, 0.663, 0.05256, 0.6496, 0.04659, 0.6273, 0.05551, 0.6273, 0.06029, 0.6452, 0.04659, 0.6273, 0.05256, 0.605, 0.06029, 0.6095, 0.05551, 0.6273, 0.06888, 0.5887, 0.09117, 0.5827, 0.09117, 0.5916, 0.07334, 0.5964, 0.1535, 0.3684, 0.1757, 0.3684, 0.1769, 0.461, 0.154, 0.461, 0.1962, 0.3593, 0.2025, 0.3594, 0.2019, 0.4522, 0.1954, 0.4522, 0.2357, 0.3592, 0.2514, 0.3592, 0.2523, 0.4521, 0.2361, 0.4521, 0.3444, 0.3688, 0.3667, 0.3688, 0.367, 0.4617, 0.344, 0.4617, 0.2177, 0.3592, 0.2357, 0.3592, 0.2361, 0.4521, 0.2177, 0.4521, 0.09117, 0.5827, 0.09744, 0.5828, 0.09764, 0.6757, 0.09117, 0.6756, 0.2109, 0.5106, 0.2288, 0.5104, 0.2298, 0.6033, 0.2113, 0.6035, 0.2025, 0.3594, 0.2177, 0.3592, 0.2177, 0.4521, 0.2019, 0.4522])
me_cylinder_001.materials.append(mat_material)
me_cylinder_001.update()

# ---- objects
ob_cylinder_001 = bpy.data.objects.new('Cylinder.001', me_cylinder_001)

# ---- transforms, parenting, visibility, modifiers, constraints
ob_cylinder_001.location = (0.0, 0.002818, 2.329)
ob_cylinder_001.rotation_euler = (0.0, -0.0, -3.142)
ob_cylinder_001.scale = (1.146, 1.146, 0.8444)

# ---- collection membership
col_collection.objects.link(ob_cylinder_001)

# ---- scene / render settings (as saved in the file)
scene.frame_start = 1; scene.frame_end = 250; scene.frame_set(1)
scene.render.engine = 'BLENDER_EEVEE_NEXT'
scene.cycles.sampling_pattern = 'TABULATED_SOBOL'
scene.eevee.ray_tracing_options.trace_max_roughness = 0.0
bpy.context.view_layer.update()

# ---- added for rendering (the .blend has no active camera and no usable light): camera, sun
cam_auto = bpy.data.cameras.new('AutoCamera')
cam_auto.lens = 50.0
cam_auto.sensor_width = 36.0
cam_auto.clip_end = 1000.0
ob_auto_camera = bpy.data.objects.new('AutoCamera', cam_auto)
scene.collection.objects.link(ob_auto_camera)
ob_auto_camera.location = (4.80841, -5.90782, 5.40179)
ob_auto_camera.rotation_euler = (1.09748, -7.21219e-08, 0.694738)
scene.camera = ob_auto_camera
light_auto_sun = bpy.data.lights.new('AutoSun', 'SUN')
light_auto_sun.energy = 3.0
light_auto_sun.angle = 0.0523599
ob_auto_sun = bpy.data.objects.new('AutoSun', light_auto_sun)
scene.collection.objects.link(ob_auto_sun)
ob_auto_sun.rotation_euler = (0.872665, 0.174533, 0.523599)
bpy.context.view_layer.update()
